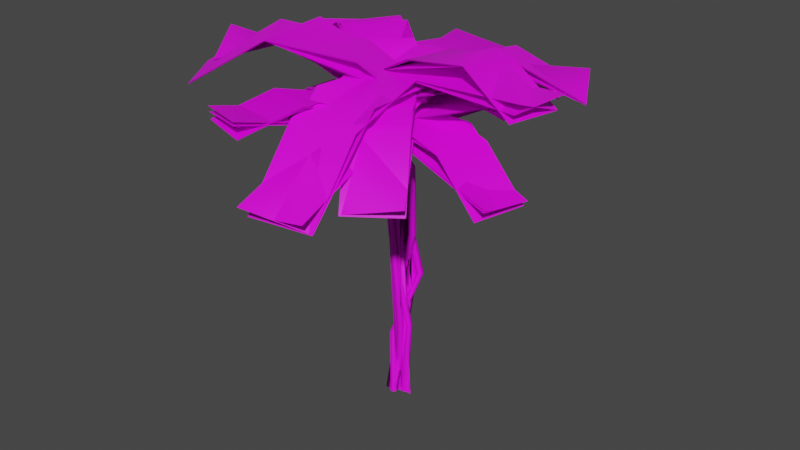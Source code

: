 # Source: Tree1_1.blend  (saved by Blender 2.90.8; exported with 4.5.12 LTS)
import bpy
from mathutils import Matrix  # noqa: F401  (used for matrix-valued properties, if any)

bpy.ops.wm.read_factory_settings(use_empty=True)
scene = bpy.context.scene
scene.name = 'Scene'

# ---- images (referenced by path relative to the original .blend; pixels are not part of the script)
import os
ASSET_DIR = os.environ.get("B2B_ASSET_DIR", "")  # directory of the original .blend (textures are referenced by path, not embedded)
HERE = os.path.dirname(os.path.abspath(__file__))  # packed textures are extracted next to this script under _unpacked/

def load_image(name, relpath, width, height, colorspace="sRGB"):
    """Load a texture the original file referenced (path relative to the .blend, or extracted next to this script)."""
    p = next((c for c in (os.path.join(HERE, relpath), os.path.join(ASSET_DIR, relpath)) if relpath and os.path.exists(c)), "")
    if p:
        img = bpy.data.images.load(p, check_existing=True)
        img.name = name
    else:  # same state as the original file: an image datablock whose file is absent (Cycles renders it pink)
        img = bpy.data.images.new(name, width, height)
        img.source = "FILE"
        img.filepath = "//" + (relpath or name)
    img.colorspace_settings.name = colorspace
    return img
img_untitled = load_image('Untitled', '', 1024, 1024, 'sRGB')

# ---- materials (node trees are filled in below, after node groups)
mat_material_001 = bpy.data.materials.new('Material.001')
mat_material_001.use_transparent_shadow = False

# ---- material node trees
mat_material_001.use_nodes = True; mat_material_001.node_tree.nodes.clear()
_N = mat_material_001.node_tree.nodes; _L = mat_material_001.node_tree.links
n0 = _N.new('ShaderNodeBsdfPrincipled'); n0.name = 'Principled BSDF'; n0.location = (10, 300)
n0.distribution = 'GGX'
n0.subsurface_method = 'BURLEY'
n0.inputs[3].default_value = 1.45
n0.inputs[27].default_value = (0.0, 0.0, 0.0, 1.0)
n0.inputs[28].default_value = 1.0
n1 = _N.new('ShaderNodeOutputMaterial'); n1.name = 'Material Output'; n1.location = (300, 300)
n2 = _N.new('ShaderNodeTexImage'); n2.name = 'Image Texture'; n2.location = (-331, 213)
n2.image = img_untitled
_L.new(n0.outputs[0], n1.inputs[0])
_L.new(n2.outputs[0], n0.inputs[0])
n1.is_active_output = True

# ---- world
world_world = bpy.data.worlds.new('World'); scene.world = world_world
world_world.use_nodes = True; world_world.node_tree.nodes.clear()
_N = world_world.node_tree.nodes; _L = world_world.node_tree.links
n0 = _N.new('ShaderNodeOutputWorld'); n0.name = 'World Output'; n0.location = (300, 300)
n1 = _N.new('ShaderNodeBackground'); n1.name = 'Background'; n1.location = (10, 300)
n1.inputs[0].default_value = (0.05088, 0.05088, 0.05088, 1.0)
_L.new(n1.outputs[0], n0.inputs[0])
n0.is_active_output = True
world_world.color = (0.05088, 0.05088, 0.05088)
world_world.use_sun_shadow = False
world_world.sun_shadow_jitter_overblur = 0.0

# ---- meshes
me_tree1 = bpy.data.meshes.new('Tree1')
me_tree1.from_pydata([(-8.215e-09, 0.1831, -0.03385), (-8.215e-09, 0.1261, 6.488), (0.07492, 0.1286, -0.03385), (0.07492, 0.0732, 6.502), (0.0463, 0.04055, -0.03385), (0.0463, -0.01235, 6.525), (-0.0463, 0.04055, -0.03385), (-0.0463, -0.01235, 6.525), (-0.07492, 0.1286, -0.03385), (-0.07492, 0.0732, 6.502), (0.1147, -0.06508, 3.157), (-0.08343, -0.03541, 4.598), (-0.008506, -0.08887, 4.609), (0.1896, -0.1195, 3.154), (-0.03712, -0.1754, 4.627), (0.161, -0.2074, 3.15), (-0.1297, -0.1754, 4.627), (0.06841, -0.2074, 3.15), (-0.1583, -0.08887, 4.609), (0.03979, -0.1195, 3.154), (0.2105, 0.01669, 1.667), (0.1819, -0.07081, 1.657), (0.08926, -0.07081, 1.657), (0.06065, 0.01669, 1.667), (0.1356, 0.07076, 1.674), (-8.215e-09, 0.214, -0.1902), (-0.1578, -0.3554, 6.574), (0.07492, 0.1639, -0.1672), (-0.08977, -0.4092, 6.609), (0.0463, 0.08279, -0.1299), (-0.1211, -0.4963, 6.612), (-0.0463, 0.08279, -0.1299), (-0.2085, -0.4963, 6.579), (-0.07492, 0.1639, -0.1672), (-0.2311, -0.4092, 6.555), (-0.2284, 0.4755, 1.939), (0.243, 0.276, 5.278), (0.3148, 0.2216, 5.301), (-0.154, 0.421, 1.929), (0.2874, 0.1335, 5.292), (-0.1824, 0.333, 1.933), (0.1986, 0.1335, 5.264), (-0.2743, 0.333, 1.945), (0.1711, 0.2216, 5.255), (-0.3027, 0.421, 1.949), (0.2185, 0.3454, 3.778), (0.2933, 0.291, 3.779), (0.2647, 0.2029, 3.779), (0.1722, 0.2029, 3.776), (0.1436, 0.291, 3.776), (0.2596, 0.008466, -0.03385), (0.02033, 0.04274, 6.544), (0.1738, -0.02638, -0.03385), (-0.06414, 0.00707, 6.558), (0.1141, 0.04445, -0.03385), (-0.1217, 0.07657, 6.581), (0.163, 0.1231, -0.03385), (-0.07273, 0.1552, 6.581), (0.2529, 0.1008, -0.03385), (0.01503, 0.1343, 6.558), (-0.03572, 0.04635, 3.27), (-0.2187, 0.1989, 5.072), (-0.3037, 0.1635, 5.083), (-0.1215, 0.01147, 3.267), (-0.362, 0.2335, 5.101), (-0.181, 0.08225, 3.263), (-0.3131, 0.3122, 5.101), (-0.1321, 0.1609, 3.263), (-0.2245, 0.2907, 5.083), (-0.0423, 0.1387, 3.267), (0.2548, 0.02599, 1.682), (0.1948, 0.09651, 1.68), (0.2433, 0.1751, 1.672), (0.3332, 0.1532, 1.67), (0.3403, 0.06103, 1.675), (-0.01061, -0.173, -0.03385), (-0.2672, 0.2063, 6.537), (-0.06042, -0.09492, -0.03385), (-0.3175, 0.283, 6.524), (-0.001567, -0.02342, -0.03385), (-0.2596, 0.3553, 6.522), (0.08462, -0.0573, -0.03385), (-0.1734, 0.3231, 6.534), (0.07903, -0.1497, -0.03385), (-0.1781, 0.231, 6.543), (0.2675, 0.3743, 2.796), (-0.2745, -0.1213, 5.445), (-0.3247, -0.04535, 5.426), (0.2177, 0.4523, 2.793), (-0.2664, 0.02609, 5.417), (0.2765, 0.5237, 2.789), (-0.1802, -0.005699, 5.429), (0.3627, 0.4898, 2.789), (-0.1852, -0.09678, 5.447), (0.3571, 0.3975, 2.793), (-0.1978, 0.05886, 1.363), (-0.1391, 0.1298, 1.352), (-0.05294, 0.09594, 1.352), (-0.05833, 0.004037, 1.363), (-0.1478, -0.01888, 1.37), (-0.07434, 0.283, 4.267), (-0.1243, 0.3606, 4.271), (-0.06578, 0.4313, 4.278), (0.0204, 0.3974, 4.278), (0.01512, 0.3057, 4.271), (-3.182, -0.5758, 5.516), (0.2802, -0.5758, 6.666), (-3.182, 0.5758, 5.516), (0.2802, 0.5758, 6.666), (-2.174, -0.5758, 6.475), (-0.7591, -0.5758, 6.802), (-0.7591, 0.5758, 6.802), (-2.174, 0.5758, 6.475), (3.207, -0.2457, 5.544), (-0.2199, 0.5865, 6.481), (2.935, -1.365, 5.544), (-0.4917, -0.5325, 6.481), (2.172, 0.005578, 6.44), (0.7801, 0.3436, 6.68), (0.5083, -0.7754, 6.68), (1.9, -1.113, 6.44), (-2.082, 2.784, 6.575), (-0.5628, -0.5287, 6.404), (-1.036, 3.264, 6.575), (0.4839, -0.04861, 6.404), (-1.546, 1.616, 7.108), (-0.9468, 0.3085, 6.904), (0.09993, 0.7886, 6.904), (-0.4996, 2.096, 7.108), (1.119, 2.424, 6.573), (-0.5829, 0.282, 6.145), (2.02, 1.707, 6.573), (0.3187, -0.4343, 6.145), (0.5761, 1.741, 6.849), (-0.009957, 1.003, 6.645), (0.8917, 0.2868, 6.645), (1.478, 1.024, 6.849), (-0.5256, -3.629, 6.902), (0.6368, -0.1747, 6.383), (-1.617, -3.262, 6.902), (-0.4546, 0.1925, 6.383), (-0.1156, -2.411, 7.24), (0.3431, -1.048, 6.883), (-0.7484, -0.6804, 6.883), (-1.207, -2.043, 7.24), (-3.032, 1.802, 5.674), (-0.001744, -0.8524, 6.849), (-2.273, 2.668, 5.674), (0.757, 0.01384, 6.849), (-2.189, 1.063, 6.81), (-0.9416, -0.02934, 7.108), (-0.1828, 0.837, 7.108), (-1.43, 1.93, 6.81), (2.233, -2.399, 5.802), (0.09816, 0.6348, 6.726), (1.291, -3.062, 5.802), (-0.8436, -0.02795, 6.726), (1.624, -1.533, 6.919), (0.7487, -0.2895, 7.102), (-0.1931, -0.9523, 7.102), (0.6824, -2.196, 6.919), (2.465, 2.69, 6.861), (-0.4328, 0.4793, 6.616), (3.164, 1.774, 6.861), (0.2657, -0.4363, 6.616), (1.443, 1.91, 7.624), (0.2995, 1.038, 7.332), (0.998, 0.1223, 7.332), (2.141, 0.9945, 7.624), (2.37, 1.057, 6.966), (-0.321, 0.5675, 6.353), (2.576, -0.07549, 6.966), (-0.1147, -0.5655, 6.353), (1.512, 0.9012, 7.361), (0.5851, 0.7325, 7.069), (0.7914, -0.4005, 7.069), (1.718, -0.2317, 7.361), (-3.085, -1.859, 7.329), (0.2919, -0.4874, 6.585), (-3.518, -0.7925, 7.329), (-0.1415, 0.5794, 6.585), (-1.894, -1.375, 7.812), (-0.5613, -0.8341, 7.301), (-0.9948, 0.2327, 7.301), (-2.327, -0.3086, 7.812), (1.325, -3.749, 5.708), (0.6623, 1.01, 7.108), (-0.03537, -3.939, 5.708), (-0.6984, 0.8208, 7.108), (1.141, -2.425, 7.063), (0.8679, -0.4658, 7.418), (-0.4928, -0.6554, 7.418), (-0.2198, -2.615, 7.063), (-0.1474, 4.15, 5.86), (-0.5885, -0.2537, 6.962), (1.22, 4.013, 5.86), (0.7784, -0.3906, 6.962), (-0.2733, 2.894, 7.192), (-0.4541, 1.088, 7.411), (0.9128, 0.9511, 7.411), (1.094, 2.757, 7.192), (-2.868, -2.704, 7.123), (0.7968, -0.3629, 6.831), (-3.607, -1.546, 7.123), (0.05731, 0.7949, 6.831), (-1.575, -1.878, 8.033), (-0.1291, -0.9544, 7.686), (-0.8687, 0.2034, 7.686), (-2.315, -0.7202, 8.033), (-2.968, 1.138, 7.248), (-0.1578, -0.5201, 6.517), (-2.27, 2.321, 7.248), (0.5403, 0.6632, 6.517), (-2.072, 0.6093, 7.719), (-1.104, 0.03823, 7.372), (-0.4061, 1.221, 7.372), (-1.374, 1.793, 7.719), (3.45, 0.2798, 7.276), (-0.2581, 0.9643, 7.134), (3.237, -0.8683, 7.312), (-0.4714, -0.1838, 7.17), (2.268, 0.5213, 7.972), (0.7679, 0.7913, 7.699), (0.5546, -0.3568, 7.735), (2.055, -0.6268, 8.008), (-3.182, -0.5758, 5.5), (0.2802, -0.5758, 6.651), (-3.182, 0.5758, 5.5), (0.2802, 0.5758, 6.651), (-2.174, -0.5758, 6.459), (-0.7591, -0.5758, 6.786), (-0.7591, 0.5758, 6.786), (-2.174, 0.5758, 6.459), (3.207, -0.2457, 5.528), (-0.2199, 0.5865, 6.465), (2.935, -1.365, 5.528), (-0.4917, -0.5325, 6.465), (2.172, 0.005578, 6.424), (0.7801, 0.3436, 6.664), (0.5083, -0.7754, 6.664), (1.9, -1.113, 6.424), (-2.082, 2.784, 6.559), (-0.5628, -0.5287, 6.389), (-1.036, 3.264, 6.559), (0.4839, -0.04861, 6.389), (-1.546, 1.616, 7.092), (-0.9468, 0.3085, 6.889), (0.09993, 0.7886, 6.889), (-0.4996, 2.096, 7.092), (1.119, 2.424, 6.557), (-0.5829, 0.282, 6.13), (2.02, 1.707, 6.557), (0.3187, -0.4343, 6.13), (0.5761, 1.741, 6.833), (-0.009957, 1.003, 6.63), (0.8917, 0.2868, 6.63), (1.478, 1.024, 6.833), (-0.5256, -3.629, 6.886), (0.6368, -0.1747, 6.367), (-1.617, -3.262, 6.886), (-0.4546, 0.1925, 6.367), (-0.1156, -2.411, 7.224), (0.3431, -1.048, 6.867), (-0.7484, -0.6804, 6.867), (-1.207, -2.043, 7.224), (-3.032, 1.802, 5.659), (-0.001744, -0.8524, 6.833), (-2.273, 2.668, 5.659), (0.757, 0.01384, 6.833), (-2.189, 1.063, 6.795), (-0.9416, -0.02934, 7.092), (-0.1828, 0.837, 7.092), (-1.43, 1.93, 6.795), (2.233, -2.399, 5.787), (0.09816, 0.6348, 6.71), (1.291, -3.062, 5.787), (-0.8436, -0.02795, 6.71), (1.624, -1.533, 6.903), (0.7487, -0.2895, 7.086), (-0.1931, -0.9523, 7.086), (0.6824, -2.196, 6.903), (2.465, 2.69, 6.845), (-0.4328, 0.4793, 6.6), (3.164, 1.774, 6.845), (0.2657, -0.4363, 6.6), (1.443, 1.91, 7.608), (0.2995, 1.038, 7.317), (0.998, 0.1223, 7.317), (2.141, 0.9945, 7.608), (2.37, 1.057, 6.95), (-0.321, 0.5675, 6.337), (2.576, -0.07549, 6.95), (-0.1147, -0.5655, 6.337), (1.512, 0.9012, 7.345), (0.5851, 0.7325, 7.053), (0.7914, -0.4005, 7.053), (1.718, -0.2317, 7.345), (-3.085, -1.859, 7.313), (0.2919, -0.4874, 6.569), (-3.518, -0.7925, 7.313), (-0.1415, 0.5794, 6.569), (-1.894, -1.375, 7.797), (-0.5613, -0.8341, 7.286), (-0.9948, 0.2327, 7.286), (-2.327, -0.3086, 7.797), (1.325, -3.749, 5.692), (0.6623, 1.01, 7.093), (-0.03537, -3.939, 5.692), (-0.6984, 0.8208, 7.093), (1.141, -2.425, 7.047), (0.8679, -0.4658, 7.402), (-0.4928, -0.6554, 7.402), (-0.2198, -2.615, 7.047), (-0.1474, 4.15, 5.845), (-0.5885, -0.2537, 6.947), (1.22, 4.013, 5.845), (0.7784, -0.3906, 6.947), (-0.2733, 2.894, 7.176), (-0.4541, 1.088, 7.395), (0.9128, 0.9511, 7.395), (1.094, 2.757, 7.176), (-2.868, -2.704, 7.107), (0.7968, -0.3629, 6.815), (-3.607, -1.546, 7.107), (0.05731, 0.7949, 6.815), (-1.575, -1.878, 8.017), (-0.1291, -0.9544, 7.67), (-0.8687, 0.2034, 7.67), (-2.315, -0.7202, 8.017), (-2.968, 1.138, 7.232), (-0.1578, -0.5201, 6.501), (-2.27, 2.321, 7.232), (0.5403, 0.6632, 6.501), (-2.072, 0.6093, 7.704), (-1.104, 0.03823, 7.356), (-0.4061, 1.221, 7.356), (-1.374, 1.793, 7.704), (3.45, 0.2798, 7.261), (-0.2581, 0.9643, 7.119), (3.237, -0.8683, 7.296), (-0.4714, -0.1838, 7.154), (2.268, 0.5213, 7.957), (0.7679, 0.7913, 7.683), (0.5546, -0.3568, 7.719), (2.055, -0.6268, 7.993)], [], [(11, 1, 3, 12), (12, 3, 5, 14), (14, 5, 7, 16), (16, 7, 9, 18), (18, 9, 1, 11), (23, 19, 10, 24), (19, 18, 11, 10), (22, 17, 19, 23), (17, 16, 18, 19), (21, 15, 17, 22), (15, 14, 16, 17), (20, 13, 15, 21), (13, 12, 14, 15), (24, 10, 13, 20), (10, 11, 12, 13), (0, 24, 20, 2), (2, 20, 21, 4), (4, 21, 22, 6), (6, 22, 23, 8), (8, 23, 24, 0), (36, 26, 28, 37), (37, 28, 30, 39), (39, 30, 32, 41), (41, 32, 34, 43), (43, 34, 26, 36), (33, 44, 35, 25), (49, 43, 36, 45), (31, 42, 44, 33), (48, 41, 43, 49), (29, 40, 42, 31), (47, 39, 41, 48), (27, 38, 40, 29), (46, 37, 39, 47), (25, 35, 38, 27), (45, 36, 37, 46), (35, 45, 46, 38), (38, 46, 47, 40), (40, 47, 48, 42), (42, 48, 49, 44), (44, 49, 45, 35), (61, 51, 53, 62), (62, 53, 55, 64), (64, 55, 57, 66), (66, 57, 59, 68), (68, 59, 51, 61), (73, 69, 60, 74), (69, 68, 61, 60), (72, 67, 69, 73), (67, 66, 68, 69), (71, 65, 67, 72), (65, 64, 66, 67), (70, 63, 65, 71), (63, 62, 64, 65), (74, 60, 63, 70), (60, 61, 62, 63), (50, 74, 70, 52), (52, 70, 71, 54), (54, 71, 72, 56), (56, 72, 73, 58), (58, 73, 74, 50), (86, 76, 78, 87), (87, 78, 80, 89), (89, 80, 82, 91), (91, 82, 84, 93), (93, 84, 76, 86), (98, 94, 85, 99), (104, 93, 86, 100), (97, 92, 94, 98), (103, 91, 93, 104), (96, 90, 92, 97), (102, 89, 91, 103), (95, 88, 90, 96), (101, 87, 89, 102), (99, 85, 88, 95), (100, 86, 87, 101), (75, 99, 95, 77), (77, 95, 96, 79), (79, 96, 97, 81), (81, 97, 98, 83), (83, 98, 99, 75), (85, 100, 101, 88), (88, 101, 102, 90), (90, 102, 103, 92), (92, 103, 104, 94), (94, 104, 100, 85), (110, 106, 108, 111), (105, 109, 112, 107), (109, 110, 111, 112), (118, 114, 116, 119), (113, 117, 120, 115), (117, 118, 119, 120), (126, 122, 124, 127), (121, 125, 128, 123), (125, 126, 127, 128), (134, 130, 132, 135), (129, 133, 136, 131), (133, 134, 135, 136), (142, 138, 140, 143), (137, 141, 144, 139), (141, 142, 143, 144), (150, 146, 148, 151), (145, 149, 152, 147), (149, 150, 151, 152), (158, 154, 156, 159), (153, 157, 160, 155), (157, 158, 159, 160), (166, 162, 164, 167), (161, 165, 168, 163), (165, 166, 167, 168), (174, 170, 172, 175), (169, 173, 176, 171), (173, 174, 175, 176), (182, 178, 180, 183), (177, 181, 184, 179), (181, 182, 183, 184), (190, 186, 188, 191), (185, 189, 192, 187), (189, 190, 191, 192), (198, 194, 196, 199), (193, 197, 200, 195), (197, 198, 199, 200), (206, 202, 204, 207), (201, 205, 208, 203), (205, 206, 207, 208), (214, 210, 212, 215), (209, 213, 216, 211), (213, 214, 215, 216), (222, 218, 220, 223), (217, 221, 224, 219), (221, 222, 223, 224), (230, 231, 228, 226), (225, 227, 232, 229), (229, 232, 231, 230), (238, 239, 236, 234), (233, 235, 240, 237), (237, 240, 239, 238), (246, 247, 244, 242), (241, 243, 248, 245), (245, 248, 247, 246), (254, 255, 252, 250), (249, 251, 256, 253), (253, 256, 255, 254), (262, 263, 260, 258), (257, 259, 264, 261), (261, 264, 263, 262), (270, 271, 268, 266), (265, 267, 272, 269), (269, 272, 271, 270), (278, 279, 276, 274), (273, 275, 280, 277), (277, 280, 279, 278), (286, 287, 284, 282), (281, 283, 288, 285), (285, 288, 287, 286), (294, 295, 292, 290), (289, 291, 296, 293), (293, 296, 295, 294), (302, 303, 300, 298), (297, 299, 304, 301), (301, 304, 303, 302), (310, 311, 308, 306), (305, 307, 312, 309), (309, 312, 311, 310), (318, 319, 316, 314), (313, 315, 320, 317), (317, 320, 319, 318), (326, 327, 324, 322), (321, 323, 328, 325), (325, 328, 327, 326), (334, 335, 332, 330), (329, 331, 336, 333), (333, 336, 335, 334), (342, 343, 340, 338), (337, 339, 344, 341), (341, 344, 343, 342)])
me_tree1.polygons.foreach_set('use_smooth', [True] * 175)
_uv = me_tree1.uv_layers.new(name='UVMap')
_uv.uv.foreach_set('vector', [0.2874, 0.3367, 0.2874, 0.01, 0.2979, 0.01, 0.2979, 0.3367, 0.2979, 0.3367, 0.2979, 0.01, 0.3085, 0.01, 0.3085, 0.3367, 0.3085, 0.3367, 0.3085, 0.01, 0.319, 0.01, 0.319, 0.3367, 0.319, 0.3367, 0.319, 0.01, 0.3296, 0.01, 0.3296, 0.3367, 0.3296, 0.3367, 0.3296, 0.01, 0.3401, 0.01, 0.3401, 0.3367, 0.3296, 0.8267, 0.3296, 0.6633, 0.3401, 0.6633, 0.3401, 0.8267, 0.3296, 0.6633, 0.3296, 0.3367, 0.3401, 0.3367, 0.3401, 0.6633, 0.319, 0.8267, 0.319, 0.6633, 0.3296, 0.6633, 0.3296, 0.8267, 0.319, 0.6633, 0.319, 0.3367, 0.3296, 0.3367, 0.3296, 0.6633, 0.3085, 0.8267, 0.3085, 0.6633, 0.319, 0.6633, 0.319, 0.8267, 0.3085, 0.6633, 0.3085, 0.3367, 0.319, 0.3367, 0.319, 0.6633, 0.2979, 0.8267, 0.2979, 0.6633, 0.3085, 0.6633, 0.3085, 0.8267, 0.2979, 0.6633, 0.2979, 0.3367, 0.3085, 0.3367, 0.3085, 0.6633, 0.2874, 0.8267, 0.2874, 0.6633, 0.2979, 0.6633, 0.2979, 0.8267, 0.2874, 0.6633, 0.2874, 0.3367, 0.2979, 0.3367, 0.2979, 0.6633, 0.2874, 0.99, 0.2874, 0.8267, 0.2979, 0.8267, 0.2979, 0.99, 0.2979, 0.99, 0.2979, 0.8267, 0.3085, 0.8267, 0.3085, 0.99, 0.3085, 0.99, 0.3085, 0.8267, 0.319, 0.8267, 0.319, 0.99, 0.319, 0.99, 0.319, 0.8267, 0.3296, 0.8267, 0.3296, 0.99, 0.3296, 0.99, 0.3296, 0.8267, 0.3401, 0.8267, 0.3401, 0.99, 0.2874, 0.3367, 0.2874, 0.01, 0.2979, 0.01, 0.2979, 0.3367, 0.2979, 0.3367, 0.2979, 0.01, 0.3085, 0.01, 0.3085, 0.3367, 0.3085, 0.3367, 0.3085, 0.01, 0.319, 0.01, 0.319, 0.3367, 0.319, 0.3367, 0.319, 0.01, 0.3296, 0.01, 0.3296, 0.3367, 0.3296, 0.3367, 0.3296, 0.01, 0.3401, 0.01, 0.3401, 0.3367, 0.3296, 0.99, 0.3296, 0.6633, 0.3401, 0.6633, 0.3401, 0.99, 0.3296, 0.5, 0.3296, 0.3367, 0.3401, 0.3367, 0.3401, 0.5, 0.319, 0.99, 0.319, 0.6633, 0.3296, 0.6633, 0.3296, 0.99, 0.319, 0.5, 0.319, 0.3367, 0.3296, 0.3367, 0.3296, 0.5, 0.3085, 0.99, 0.3085, 0.6633, 0.319, 0.6633, 0.319, 0.99, 0.3085, 0.5, 0.3085, 0.3367, 0.319, 0.3367, 0.319, 0.5, 0.2979, 0.99, 0.2979, 0.6633, 0.3085, 0.6633, 0.3085, 0.99, 0.2979, 0.5, 0.2979, 0.3367, 0.3085, 0.3367, 0.3085, 0.5, 0.2874, 0.99, 0.2874, 0.6633, 0.2979, 0.6633, 0.2979, 0.99, 0.2874, 0.5, 0.2874, 0.3367, 0.2979, 0.3367, 0.2979, 0.5, 0.2874, 0.6633, 0.2874, 0.5, 0.2979, 0.5, 0.2979, 0.6633, 0.2979, 0.6633, 0.2979, 0.5, 0.3085, 0.5, 0.3085, 0.6633, 0.3085, 0.6633, 0.3085, 0.5, 0.319, 0.5, 0.319, 0.6633, 0.319, 0.6633, 0.319, 0.5, 0.3296, 0.5, 0.3296, 0.6633, 0.3296, 0.6633, 0.3296, 0.5, 0.3401, 0.5, 0.3401, 0.6633, 0.3602, 0.3367, 0.3602, 0.01, 0.3707, 0.01, 0.3707, 0.3367, 0.3707, 0.3367, 0.3707, 0.01, 0.3813, 0.01, 0.3813, 0.3367, 0.3813, 0.3367, 0.3813, 0.01, 0.3918, 0.01, 0.3918, 0.3367, 0.3918, 0.3367, 0.3918, 0.01, 0.4024, 0.01, 0.4024, 0.3367, 0.4024, 0.3367, 0.4024, 0.01, 0.4129, 0.01, 0.4129, 0.3367, 0.4024, 0.8267, 0.4024, 0.6633, 0.4129, 0.6633, 0.4129, 0.8267, 0.4024, 0.6633, 0.4024, 0.3367, 0.4129, 0.3367, 0.4129, 0.6633, 0.3918, 0.8267, 0.3918, 0.6633, 0.4024, 0.6633, 0.4024, 0.8267, 0.3918, 0.6633, 0.3918, 0.3367, 0.4024, 0.3367, 0.4024, 0.6633, 0.3813, 0.8267, 0.3813, 0.6633, 0.3918, 0.6633, 0.3918, 0.8267, 0.3813, 0.6633, 0.3813, 0.3367, 0.3918, 0.3367, 0.3918, 0.6633, 0.3707, 0.8267, 0.3707, 0.6633, 0.3813, 0.6633, 0.3813, 0.8267, 0.3707, 0.6633, 0.3707, 0.3367, 0.3813, 0.3367, 0.3813, 0.6633, 0.3602, 0.8267, 0.3602, 0.6633, 0.3707, 0.6633, 0.3707, 0.8267, 0.3602, 0.6633, 0.3602, 0.3367, 0.3707, 0.3367, 0.3707, 0.6633, 0.3602, 0.99, 0.3602, 0.8267, 0.3707, 0.8267, 0.3707, 0.99, 0.3707, 0.99, 0.3707, 0.8267, 0.3813, 0.8267, 0.3813, 0.99, 0.3813, 0.99, 0.3813, 0.8267, 0.3918, 0.8267, 0.3918, 0.99, 0.3918, 0.99, 0.3918, 0.8267, 0.4024, 0.8267, 0.4024, 0.99, 0.4024, 0.99, 0.4024, 0.8267, 0.4129, 0.8267, 0.4129, 0.99, 0.4129, 0.6633, 0.4129, 0.99, 0.4024, 0.99, 0.4024, 0.6633, 0.4024, 0.6633, 0.4024, 0.99, 0.3918, 0.99, 0.3918, 0.6633, 0.3918, 0.6633, 0.3918, 0.99, 0.3813, 0.99, 0.3813, 0.6633, 0.3813, 0.6633, 0.3813, 0.99, 0.3707, 0.99, 0.3707, 0.6633, 0.3707, 0.6633, 0.3707, 0.99, 0.3602, 0.99, 0.3602, 0.6633, 0.3707, 0.1733, 0.3707, 0.3367, 0.3602, 0.3367, 0.3602, 0.1733, 0.3707, 0.5, 0.3707, 0.6633, 0.3602, 0.6633, 0.3602, 0.5, 0.3813, 0.1733, 0.3813, 0.3367, 0.3707, 0.3367, 0.3707, 0.1733, 0.3813, 0.5, 0.3813, 0.6633, 0.3707, 0.6633, 0.3707, 0.5, 0.3918, 0.1733, 0.3918, 0.3367, 0.3813, 0.3367, 0.3813, 0.1733, 0.3918, 0.5, 0.3918, 0.6633, 0.3813, 0.6633, 0.3813, 0.5, 0.4024, 0.1733, 0.4024, 0.3367, 0.3918, 0.3367, 0.3918, 0.1733, 0.4024, 0.5, 0.4024, 0.6633, 0.3918, 0.6633, 0.3918, 0.5, 0.4129, 0.1733, 0.4129, 0.3367, 0.4024, 0.3367, 0.4024, 0.1733, 0.4129, 0.5, 0.4129, 0.6633, 0.4024, 0.6633, 0.4024, 0.5, 0.4129, 0.01, 0.4129, 0.1733, 0.4024, 0.1733, 0.4024, 0.01, 0.4024, 0.01, 0.4024, 0.1733, 0.3918, 0.1733, 0.3918, 0.01, 0.3918, 0.01, 0.3918, 0.1733, 0.3813, 0.1733, 0.3813, 0.01, 0.3813, 0.01, 0.3813, 0.1733, 0.3707, 0.1733, 0.3707, 0.01, 0.3707, 0.01, 0.3707, 0.1733, 0.3602, 0.1733, 0.3602, 0.01, 0.4129, 0.3367, 0.4129, 0.5, 0.4024, 0.5, 0.4024, 0.3367, 0.4024, 0.3367, 0.4024, 0.5, 0.3918, 0.5, 0.3918, 0.3367, 0.3918, 0.3367, 0.3918, 0.5, 0.3813, 0.5, 0.3813, 0.3367, 0.3813, 0.3367, 0.3813, 0.5, 0.3707, 0.5, 0.3707, 0.3367, 0.3707, 0.3367, 0.3707, 0.5, 0.3602, 0.5, 0.3602, 0.3367, 0.6997, 0.66, 0.6997, 0.9851, 0.4423, 0.9851, 0.4423, 0.66, 0.6997, 0.01, 0.6997, 0.335, 0.4423, 0.335, 0.4423, 0.01, 0.6997, 0.335, 0.6997, 0.66, 0.4423, 0.66, 0.4423, 0.335, 0.2674, 0.66, 0.2674, 0.9851, 0.009998, 0.9851, 0.009998, 0.66, 0.2674, 0.01, 0.2674, 0.335, 0.009998, 0.335, 0.009998, 0.01, 0.2674, 0.335, 0.2674, 0.66, 0.009998, 0.66, 0.009998, 0.335, 0.6997, 0.66, 0.6997, 0.9851, 0.4423, 0.9851, 0.4423, 0.66, 0.6997, 0.01, 0.6997, 0.335, 0.4423, 0.335, 0.4423, 0.01, 0.6997, 0.335, 0.6997, 0.66, 0.4423, 0.66, 0.4423, 0.335, 0.2674, 0.66, 0.2674, 0.9851, 0.009998, 0.9851, 0.009998, 0.66, 0.2674, 0.01, 0.2674, 0.335, 0.009998, 0.335, 0.009998, 0.01, 0.2674, 0.335, 0.2674, 0.66, 0.009998, 0.66, 0.009998, 0.335, 0.2674, 0.66, 0.2674, 0.9851, 0.009998, 0.9851, 0.009998, 0.66, 0.2674, 0.01, 0.2674, 0.335, 0.009998, 0.335, 0.009998, 0.01, 0.2674, 0.335, 0.2674, 0.66, 0.009998, 0.66, 0.009998, 0.335, 0.2674, 0.66, 0.2674, 0.9851, 0.009998, 0.9851, 0.009998, 0.66, 0.2674, 0.01, 0.2674, 0.335, 0.009998, 0.335, 0.009998, 0.01, 0.2674, 0.335, 0.2674, 0.66, 0.009998, 0.66, 0.009998, 0.335, 0.2674, 0.66, 0.2674, 0.9851, 0.009998, 0.9851, 0.009998, 0.66, 0.2674, 0.01, 0.2674, 0.335, 0.009998, 0.335, 0.009998, 0.01, 0.2674, 0.335, 0.2674, 0.66, 0.009998, 0.66, 0.009998, 0.335, 0.6997, 0.66, 0.6997, 0.9851, 0.4423, 0.9851, 0.4423, 0.66, 0.6997, 0.01, 0.6997, 0.335, 0.4423, 0.335, 0.4423, 0.01, 0.6997, 0.335, 0.6997, 0.66, 0.4423, 0.66, 0.4423, 0.335, 0.6997, 0.66, 0.6997, 0.9851, 0.4423, 0.9851, 0.4423, 0.66, 0.6997, 0.01, 0.6997, 0.335, 0.4423, 0.335, 0.4423, 0.01, 0.6997, 0.335, 0.6997, 0.66, 0.4423, 0.66, 0.4423, 0.335, 0.2674, 0.66, 0.2674, 0.9851, 0.009998, 0.9851, 0.009998, 0.66, 0.2674, 0.01, 0.2674, 0.335, 0.009998, 0.335, 0.009998, 0.01, 0.2674, 0.335, 0.2674, 0.66, 0.009998, 0.66, 0.009998, 0.335, 0.6997, 0.66, 0.6997, 0.9851, 0.4423, 0.9851, 0.4423, 0.66, 0.6997, 0.01, 0.6997, 0.335, 0.4423, 0.335, 0.4423, 0.01, 0.6997, 0.335, 0.6997, 0.66, 0.4423, 0.66, 0.4423, 0.335, 0.2674, 0.66, 0.2674, 0.9851, 0.009998, 0.9851, 0.009998, 0.66, 0.2674, 0.01, 0.2674, 0.335, 0.009998, 0.335, 0.009998, 0.01, 0.2674, 0.335, 0.2674, 0.66, 0.009998, 0.66, 0.009998, 0.335, 0.6997, 0.66, 0.6997, 0.9851, 0.4423, 0.9851, 0.4423, 0.66, 0.6997, 0.01, 0.6997, 0.335, 0.4423, 0.335, 0.4423, 0.01, 0.6997, 0.335, 0.6997, 0.66, 0.4423, 0.66, 0.4423, 0.335, 0.2674, 0.66, 0.2674, 0.9851, 0.009998, 0.9851, 0.009998, 0.66, 0.2674, 0.01, 0.2674, 0.335, 0.009998, 0.335, 0.009998, 0.01, 0.2674, 0.335, 0.2674, 0.66, 0.009998, 0.66, 0.009998, 0.335, 0.2674, 0.66, 0.2674, 0.9851, 0.009998, 0.9851, 0.009998, 0.66, 0.2674, 0.01, 0.2674, 0.335, 0.009998, 0.335, 0.009998, 0.01, 0.2674, 0.335, 0.2674, 0.66, 0.009998, 0.66, 0.009998, 0.335, 0.6997, 0.66, 0.4423, 0.66, 0.4423, 0.9851, 0.6997, 0.9851, 0.6997, 0.01, 0.4423, 0.01, 0.4423, 0.335, 0.6997, 0.335, 0.6997, 0.335, 0.4423, 0.335, 0.4423, 0.66, 0.6997, 0.66, 0.2674, 0.66, 0.009998, 0.66, 0.009998, 0.9851, 0.2674, 0.9851, 0.2674, 0.01, 0.009998, 0.01, 0.009998, 0.335, 0.2674, 0.335, 0.2674, 0.335, 0.009998, 0.335, 0.009998, 0.66, 0.2674, 0.66, 0.6997, 0.66, 0.4423, 0.66, 0.4423, 0.9851, 0.6997, 0.9851, 0.6997, 0.01, 0.4423, 0.01, 0.4423, 0.335, 0.6997, 0.335, 0.6997, 0.335, 0.4423, 0.335, 0.4423, 0.66, 0.6997, 0.66, 0.2674, 0.66, 0.009998, 0.66, 0.009998, 0.9851, 0.2674, 0.9851, 0.2674, 0.01, 0.009998, 0.01, 0.009998, 0.335, 0.2674, 0.335, 0.2674, 0.335, 0.009998, 0.335, 0.009998, 0.66, 0.2674, 0.66, 0.2674, 0.66, 0.009998, 0.66, 0.009998, 0.9851, 0.2674, 0.9851, 0.2674, 0.01, 0.009998, 0.01, 0.009998, 0.335, 0.2674, 0.335, 0.2674, 0.335, 0.009998, 0.335, 0.009998, 0.66, 0.2674, 0.66, 0.2674, 0.66, 0.009998, 0.66, 0.009998, 0.9851, 0.2674, 0.9851, 0.2674, 0.01, 0.009998, 0.01, 0.009998, 0.335, 0.2674, 0.335, 0.2674, 0.335, 0.009998, 0.335, 0.009998, 0.66, 0.2674, 0.66, 0.2674, 0.66, 0.009998, 0.66, 0.009998, 0.9851, 0.2674, 0.9851, 0.2674, 0.01, 0.009998, 0.01, 0.009998, 0.335, 0.2674, 0.335, 0.2674, 0.335, 0.009998, 0.335, 0.009998, 0.66, 0.2674, 0.66, 0.6997, 0.66, 0.4423, 0.66, 0.4423, 0.9851, 0.6997, 0.9851, 0.6997, 0.01, 0.4423, 0.01, 0.4423, 0.335, 0.6997, 0.335, 0.6997, 0.335, 0.4423, 0.335, 0.4423, 0.66, 0.6997, 0.66, 0.6997, 0.66, 0.4423, 0.66, 0.4423, 0.9851, 0.6997, 0.9851, 0.6997, 0.01, 0.4423, 0.01, 0.4423, 0.335, 0.6997, 0.335, 0.6997, 0.335, 0.4423, 0.335, 0.4423, 0.66, 0.6997, 0.66, 0.2674, 0.66, 0.009998, 0.66, 0.009998, 0.9851, 0.2674, 0.9851, 0.2674, 0.01, 0.009998, 0.01, 0.009998, 0.335, 0.2674, 0.335, 0.2674, 0.335, 0.009998, 0.335, 0.009998, 0.66, 0.2674, 0.66, 0.6997, 0.66, 0.4423, 0.66, 0.4423, 0.9851, 0.6997, 0.9851, 0.6997, 0.01, 0.4423, 0.01, 0.4423, 0.335, 0.6997, 0.335, 0.6997, 0.335, 0.4423, 0.335, 0.4423, 0.66, 0.6997, 0.66, 0.2674, 0.66, 0.009998, 0.66, 0.009998, 0.9851, 0.2674, 0.9851, 0.2674, 0.01, 0.009998, 0.01, 0.009998, 0.335, 0.2674, 0.335, 0.2674, 0.335, 0.009998, 0.335, 0.009998, 0.66, 0.2674, 0.66, 0.6997, 0.66, 0.4423, 0.66, 0.4423, 0.9851, 0.6997, 0.9851, 0.6997, 0.01, 0.4423, 0.01, 0.4423, 0.335, 0.6997, 0.335, 0.6997, 0.335, 0.4423, 0.335, 0.4423, 0.66, 0.6997, 0.66, 0.2674, 0.66, 0.009998, 0.66, 0.009998, 0.9851, 0.2674, 0.9851, 0.2674, 0.01, 0.009998, 0.01, 0.009998, 0.335, 0.2674, 0.335, 0.2674, 0.335, 0.009998, 0.335, 0.009998, 0.66, 0.2674, 0.66, 0.2674, 0.66, 0.009998, 0.66, 0.009998, 0.9851, 0.2674, 0.9851, 0.2674, 0.01, 0.009998, 0.01, 0.009998, 0.335, 0.2674, 0.335, 0.2674, 0.335, 0.009998, 0.335, 0.009998, 0.66, 0.2674, 0.66])
me_tree1.materials.append(mat_material_001)
me_tree1.use_remesh_fix_poles = True
me_tree1.use_remesh_preserve_attributes = False
me_tree1.use_mirror_vertex_groups = False
me_tree1.update()
me_tree1_001 = bpy.data.meshes.new('Tree1.001')
me_tree1_001.from_pydata([(-0.03324, 0.1266, 6.492), (0.07492, 0.1445, -0.03385), (0.07492, 0.08905, 6.502), (-0.004129, 0.04344, -0.03372), (0.01136, 0.003461, 6.526), (-0.04418, 0.1722, -0.03424), (-0.008506, -0.07302, 4.609), (0.2283, -0.1169, 2.711), (-0.007473, -0.2068, 3.918), (-0.1293, -0.04642, 4.534), (0.1191, -0.02878, 2.749), (0.01636, 0.2161, -0.1854), (-0.1688, -0.3251, 6.576), (-0.08977, -0.3934, 6.609), (-0.02019, 0.09806, -0.1286), (-0.155, -0.468, 6.606), (-0.07492, 0.1797, -0.1672), (-0.1872, 0.4803, 1.972), (0.2848, 0.2701, 5.292), (0.2534, 0.1417, 5.249), (-0.1824, 0.3488, 1.933), (-0.2962, 0.3893, 1.947), (0.2643, 0.3296, 4.629), (0.2933, 0.3068, 3.779), (0.2037, 0.2121, 3.723), (0.2596, 0.02431, -0.03385), (0.03222, 0.103, 6.548), (0.1381, 0.02098, -0.03402), (-0.06414, 0.02292, 6.558), (0.1997, 0.1411, -0.03362), (-0.1025, 0.1343, 6.583), (-0.2571, 0.1849, 5.098), (-0.3802, 0.2317, 4.661), (-0.2593, 0.3251, 5.061), (0.2808, 0.1182, 1.818), (0.1284, 0.02028, 2.253), (0.2055, 0.1604, 1.678), (-0.03377, -0.0368, -0.0334), (-0.2914, 0.2426, 6.533), (0.08462, -0.04146, -0.03385), (-0.2107, 0.3499, 6.531), (0.04958, -0.1471, -0.03392), (-0.1781, 0.2469, 6.543), (0.2675, 0.3901, 2.796), (0.2416, 0.5154, 2.766), (-0.2664, 0.04193, 5.417), (-0.1689, -0.04273, 5.417), (0.3688, 0.4581, 2.793), (-0.1009, 0.1384, 1.319), (-0.05833, 0.01989, 1.363), (-0.18, 0.03125, 1.368), (-0.295, -0.02443, 5.402), (-0.1009, 0.417, 4.266), (0.01872, 0.3618, 4.335), (-3.182, -0.5599, 5.516), (0.2802, -0.5599, 6.666), (-3.182, 0.5916, 5.516), (0.2907, 0.5916, 6.754), (-1.825, -0.5599, 6.687), (-2.174, 0.5916, 6.475), (3.207, -0.2299, 5.544), (-0.2199, 0.6023, 6.481), (2.935, -1.349, 5.544), (-0.507, -0.513, 6.568), (1.712, 0.1332, 6.636), (1.9, -1.098, 6.44), (-2.082, 2.8, 6.575), (-0.5628, -0.5128, 6.404), (-1.036, 3.28, 6.575), (0.5011, -0.07032, 6.482), (-1.379, 1.266, 7.181), (-0.4996, 2.112, 7.108), (1.119, 2.439, 6.573), (-0.5829, 0.2979, 6.145), (2.02, 1.723, 6.573), (0.3187, -0.4185, 6.145), (0.4057, 1.542, 6.856), (1.294, 0.8086, 6.883), (-0.5256, -3.613, 6.902), (0.6368, -0.1589, 6.383), (-1.617, -3.246, 6.902), (-0.4449, 0.2373, 6.44), (-0.018, -2.105, 7.264), (-1.207, -2.028, 7.24), (-3.032, 1.817, 5.674), (-0.001744, -0.8366, 6.849), (-2.273, 2.684, 5.674), (0.757, 0.02969, 6.849), (-2.189, 1.079, 6.81), (-0.9416, -0.01349, 7.108), (-0.1828, 0.8528, 7.108), (-1.43, 1.945, 6.81), (2.233, -2.383, 5.802), (0.09816, 0.6507, 6.726), (1.291, -3.046, 5.802), (-0.8436, -0.0121, 6.726), (1.624, -1.518, 6.919), (0.7487, -0.2737, 7.102), (-0.1931, -0.9364, 7.102), (0.6824, -2.18, 6.919), (2.465, 2.706, 6.861), (-0.4328, 0.4951, 6.616), (3.164, 1.79, 6.861), (0.2657, -0.4205, 6.616), (1.443, 1.926, 7.624), (0.2995, 1.054, 7.332), (0.998, 0.1381, 7.332), (2.141, 1.01, 7.624), (2.37, 1.073, 6.966), (-0.321, 0.5833, 6.353), (2.576, -0.05964, 6.966), (-0.1147, -0.5496, 6.353), (1.316, 0.8813, 7.392), (1.375, -0.2783, 7.371), (-3.085, -1.844, 7.329), (0.2919, -0.4716, 6.585), (-3.518, -0.7766, 7.329), (-0.09145, 0.6156, 6.656), (-1.634, -1.254, 7.845), (-2.327, -0.2927, 7.812), (1.325, -3.734, 5.708), (0.6623, 1.026, 7.108), (-0.03537, -3.923, 5.708), (-0.6984, 0.8366, 7.108), (1.141, -2.409, 7.063), (0.8679, -0.45, 7.418), (-0.4928, -0.6395, 7.418), (-0.2198, -2.599, 7.063), (-0.1474, 4.166, 5.86), (-0.5885, -0.2378, 6.962), (1.22, 4.029, 5.86), (0.7784, -0.3748, 6.962), (-0.2733, 2.909, 7.192), (-0.4541, 1.104, 7.411), (0.9128, 0.9669, 7.411), (1.094, 2.773, 7.192), (-2.868, -2.688, 7.123), (0.7968, -0.347, 6.831), (-3.607, -1.53, 7.123), (0.05731, 0.8107, 6.831), (-1.575, -1.862, 8.033), (-0.1291, -0.9385, 7.686), (-0.8687, 0.2192, 7.686), (-2.315, -0.7043, 8.033), (-2.968, 1.154, 7.248), (-0.1578, -0.5042, 6.517), (-2.27, 2.337, 7.248), (0.5403, 0.679, 6.517), (-1.867, 0.5041, 7.757), (-1.016, 1.597, 7.731), (3.45, 0.2957, 7.276), (3.237, -0.8524, 7.312), (-0.4714, -0.1679, 7.17), (2.268, 0.5371, 7.972), (-0.2993, 0.9903, 7.214), (0.5546, -0.3409, 7.735), (2.055, -0.611, 8.008), (-3.182, -0.5599, 5.5), (0.2802, -0.5599, 6.651), (-3.182, 0.5916, 5.5), (0.2907, 0.5916, 6.738), (-1.825, -0.5599, 6.671), (-2.174, 0.5916, 6.459), (3.207, -0.2299, 5.528), (-0.2199, 0.6023, 6.465), (2.935, -1.349, 5.528), (-0.507, -0.513, 6.552), (2.172, 0.02143, 6.424), (0.7801, 0.3595, 6.664), (1.9, -1.098, 6.424), (-2.082, 2.8, 6.559), (-0.5628, -0.5128, 6.389), (-1.036, 3.28, 6.559), (0.5011, -0.07032, 6.467), (-1.334, 1.168, 7.136), (-0.4996, 2.112, 7.092), (1.119, 2.439, 6.557), (-0.5829, 0.2979, 6.13), (2.02, 1.723, 6.557), (0.3187, -0.4185, 6.13), (0.4415, 1.587, 6.858), (1.251, 0.7553, 6.843), (-0.5256, -3.613, 6.886), (-1.617, -3.246, 6.886), (-0.4449, 0.2373, 6.424), (-0.1156, -2.395, 7.224), (0.6525, -0.1122, 6.459), (-1.207, -2.028, 7.224), (-3.032, 1.817, 5.659), (-0.001744, -0.8366, 6.833), (-2.273, 2.684, 5.659), (0.757, 0.02969, 6.833), (-2.189, 1.079, 6.795), (-0.9416, -0.01349, 7.092), (-0.1828, 0.8528, 7.092), (-1.43, 1.945, 6.795), (2.233, -2.383, 5.787), (0.09816, 0.6507, 6.71), (1.291, -3.046, 5.787), (-0.8436, -0.0121, 6.71), (1.624, -1.518, 6.903), (0.7487, -0.2737, 7.086), (-0.1931, -0.9364, 7.086), (0.6824, -2.18, 6.903), (2.465, 2.706, 6.845), (-0.4328, 0.4951, 6.6), (3.164, 1.79, 6.845), (0.2657, -0.4205, 6.6), (1.443, 1.926, 7.608), (0.2995, 1.054, 7.317), (0.998, 0.1381, 7.317), (2.141, 1.01, 7.608), (2.37, 1.073, 6.95), (-0.321, 0.5833, 6.337), (2.576, -0.05964, 6.95), (-0.1147, -0.5496, 6.337), (1.316, 0.8813, 7.377), (1.375, -0.2783, 7.355), (-3.085, -1.844, 7.313), (0.2919, -0.4716, 6.569), (-3.518, -0.7766, 7.313), (-0.09145, 0.6156, 6.64), (-1.634, -1.254, 7.829), (-2.327, -0.2927, 7.797), (1.325, -3.734, 5.692), (0.6623, 1.026, 7.093), (-0.03537, -3.923, 5.692), (-0.6984, 0.8366, 7.093), (1.141, -2.409, 7.047), (0.8679, -0.45, 7.402), (-0.4928, -0.6395, 7.402), (-0.2198, -2.599, 7.047), (-0.1474, 4.166, 5.845), (-0.5885, -0.2378, 6.947), (1.22, 4.029, 5.845), (0.7784, -0.3748, 6.947), (-0.2733, 2.909, 7.176), (-0.4541, 1.104, 7.395), (0.9128, 0.9669, 7.395), (1.094, 2.773, 7.176), (-2.868, -2.688, 7.107), (0.7968, -0.347, 6.815), (-3.607, -1.53, 7.107), (0.05731, 0.8107, 6.815), (-1.575, -1.862, 8.017), (-0.1291, -0.9385, 7.67), (-0.8687, 0.2192, 7.67), (-2.315, -0.7043, 8.017), (-2.968, 1.154, 7.232), (-0.1578, -0.5042, 6.501), (-2.27, 2.337, 7.232), (0.5403, 0.679, 6.501), (-1.867, 0.5041, 7.741), (-1.016, 1.597, 7.715), (3.45, 0.2957, 7.261), (-0.2581, 0.9802, 7.119), (3.237, -0.8524, 7.296), (-0.5126, -0.1578, 7.234), (1.917, 0.604, 8.012), (2.055, -0.611, 7.993)], [], [(8, 9, 10), (6, 9, 0, 2), (1, 7, 3), (22, 12, 18), (14, 21, 16), (18, 23, 22), (20, 24, 21), (22, 17, 21), (32, 30, 33), (33, 26, 31), (32, 33, 34), (31, 32, 35), (36, 29, 27), (34, 25, 29), (40, 46, 45), (46, 51, 53), (48, 47, 49), (44, 48, 50), (50, 37, 41), (37, 48, 39), (55, 57, 58), (61, 63, 64), (67, 69, 70), (79, 81, 82), (115, 117, 118), (160, 158, 161), (168, 166, 164), (173, 171, 174), (221, 219, 222), (257, 255, 258), (8, 6, 2, 4), (0, 9, 8, 4), (6, 7, 10, 9), (6, 8, 7), (1, 5, 10, 7), (10, 5, 3, 8), (3, 7, 8), (19, 18, 13, 15), (12, 13, 18), (12, 22, 19, 15), (17, 11, 16, 21), (14, 11, 17, 20), (24, 19, 22), (20, 21, 14), (19, 24, 23, 18), (20, 17, 23, 24), (22, 23, 17), (32, 31, 28, 30), (21, 24, 22), (26, 28, 31), (31, 35, 34, 33), (33, 30, 26), (35, 27, 25, 34), (36, 32, 34), (35, 32, 36), (45, 51, 38, 40), (27, 35, 36), (36, 34, 29), (38, 51, 46, 42), (46, 40, 42), (43, 50, 49, 47), (53, 52, 45, 46), (44, 47, 48), (49, 41, 39, 48), (52, 51, 45), (43, 44, 50), (37, 50, 48), (44, 43, 51, 52), (49, 50, 41), (53, 47, 44, 52), (43, 47, 53, 51), (56, 54, 58, 59), (65, 62, 60, 64), (58, 57, 59), (68, 66, 70, 71), (64, 63, 65), (77, 76, 73, 75), (70, 69, 71), (77, 74, 72, 76), (80, 78, 82, 83), (90, 89, 85, 87), (82, 81, 83), (91, 86, 84, 88), (91, 88, 89, 90), (98, 97, 93, 95), (94, 92, 96, 99), (98, 99, 96, 97), (106, 105, 101, 103), (102, 100, 104, 107), (107, 104, 105, 106), (113, 112, 109, 111), (110, 108, 112, 113), (116, 114, 118, 119), (126, 125, 121, 123), (118, 117, 119), (122, 120, 124, 127), (127, 124, 125, 126), (134, 133, 129, 131), (135, 130, 128, 132), (135, 132, 133, 134), (142, 141, 137, 139), (138, 136, 140, 143), (142, 143, 140, 141), (149, 148, 145, 147), (146, 144, 148, 149), (151, 150, 153, 156), (154, 152, 155), (155, 156, 153, 154), (161, 157, 159, 162), (167, 163, 165, 169), (162, 160, 161), (168, 167, 169, 166), (175, 174, 170, 172), (177, 180, 181, 179), (175, 173, 174), (180, 176, 178, 181), (185, 182, 183, 187), (186, 185, 187, 184), (189, 193, 194, 191), (192, 188, 190, 195), (193, 192, 195, 194), (197, 201, 202, 199), (203, 200, 196, 198), (202, 201, 200, 203), (205, 209, 210, 207), (211, 208, 204, 206), (209, 208, 211, 210), (213, 216, 217, 215), (216, 212, 214, 217), (222, 218, 220, 223), (225, 229, 230, 227), (223, 221, 222), (228, 224, 226, 231), (229, 228, 231, 230), (233, 237, 238, 235), (236, 232, 234, 239), (238, 237, 236, 239), (243, 241, 245, 246), (244, 240, 242, 247), (246, 245, 244, 247), (249, 252, 253, 251), (252, 248, 250, 253), (259, 258, 254, 256), (259, 257, 258)])
me_tree1_001.polygons.foreach_set('use_smooth', [True] * 144)
_uv = me_tree1_001.uv_layers.new(name='UVMap')
_uv.uv.foreach_set('vector', [0.3158, 0.4799, 0.335, 0.3367, 0.3356, 0.7075, 0.2979, 0.3367, 0.2874, 0.3367, 0.2874, 0.01, 0.2979, 0.01, 0.2979, 0.99, 0.3031, 0.7081, 0.3142, 0.99, 0.3321, 0.4078, 0.3402, 0.01, 0.3401, 0.3367, 0.3161, 0.99, 0.3242, 0.6633, 0.3296, 0.99, 0.2929, 0.3367, 0.2979, 0.5, 0.2874, 0.5, 0.3085, 0.6633, 0.3156, 0.5, 0.3242, 0.6633, 0.3321, 0.4078, 0.3401, 0.6633, 0.3242, 0.6633, 0.3825, 0.4148, 0.3865, 0.01, 0.3986, 0.3367, 0.3986, 0.3367, 0.4079, 0.01, 0.4129, 0.3367, 0.3825, 0.4148, 0.3986, 0.3367, 0.4072, 0.8113, 0.3658, 0.3367, 0.3825, 0.4148, 0.3686, 0.7645, 0.3865, 0.8267, 0.3958, 0.99, 0.3761, 0.99, 0.4072, 0.8113, 0.4129, 0.99, 0.3958, 0.99, 0.3857, 0.99, 0.3757, 0.6633, 0.3918, 0.6633, 0.3757, 0.6633, 0.3602, 0.6569, 0.3759, 0.5, 0.3875, 0.1733, 0.3759, 0.3367, 0.3707, 0.1733, 0.3963, 0.3367, 0.3875, 0.1733, 0.4076, 0.1733, 0.4076, 0.1733, 0.3967, 0.01, 0.4129, 0.01, 0.3967, 0.01, 0.3875, 0.1733, 0.3813, 0.01, 0.6997, 0.9851, 0.4423, 0.9847, 0.6997, 0.4217, 0.2674, 0.9851, 0.009998, 0.9847, 0.2674, 0.4467, 0.6997, 0.9851, 0.4423, 0.9847, 0.6997, 0.4217, 0.2674, 0.9851, 0.009998, 0.9849, 0.2674, 0.3989, 0.2674, 0.9851, 0.009998, 0.9848, 0.2674, 0.389, 0.4423, 0.9847, 0.6997, 0.9851, 0.6997, 0.4217, 0.2674, 0.66, 0.009998, 0.9847, 0.2674, 0.9851, 0.4423, 0.9847, 0.6997, 0.9851, 0.6997, 0.4467, 0.009998, 0.9848, 0.2674, 0.9851, 0.2674, 0.389, 0.009998, 0.9848, 0.2674, 0.9851, 0.2674, 0.4067, 0.3158, 0.4799, 0.2979, 0.3367, 0.2979, 0.01, 0.3125, 0.01, 0.336, 0.01, 0.335, 0.3367, 0.3158, 0.4799, 0.3125, 0.01, 0.2979, 0.3367, 0.3031, 0.7081, 0.2874, 0.7075, 0.2874, 0.3367, 0.2979, 0.3367, 0.3158, 0.4799, 0.3031, 0.7081, 0.2979, 0.99, 0.2874, 0.99, 0.2874, 0.7075, 0.3031, 0.7081, 0.3356, 0.7075, 0.3343, 0.99, 0.3142, 0.99, 0.3158, 0.4799, 0.3142, 0.99, 0.3031, 0.7081, 0.3158, 0.4799, 0.3136, 0.3367, 0.2929, 0.3367, 0.2979, 0.01, 0.3123, 0.01, 0.2874, 0.01, 0.2979, 0.01, 0.2929, 0.3367, 0.3402, 0.01, 0.3321, 0.4078, 0.3136, 0.3367, 0.3123, 0.01, 0.3401, 0.6633, 0.3401, 0.99, 0.3296, 0.99, 0.3242, 0.6633, 0.3161, 0.99, 0.2899, 0.99, 0.2915, 0.6633, 0.3085, 0.6633, 0.3156, 0.5, 0.3136, 0.3367, 0.3321, 0.4078, 0.3085, 0.6633, 0.3242, 0.6633, 0.3161, 0.99, 0.3136, 0.3367, 0.3156, 0.5, 0.2979, 0.5, 0.2929, 0.3367, 0.3085, 0.6633, 0.2915, 0.6633, 0.2979, 0.5, 0.3156, 0.5, 0.2874, 0.5, 0.2979, 0.5, 0.2915, 0.6633, 0.3825, 0.4148, 0.3658, 0.3367, 0.3707, 0.01, 0.3865, 0.01, 0.3242, 0.6633, 0.3156, 0.5, 0.3321, 0.4078, 0.3602, 0.01, 0.3707, 0.01, 0.3658, 0.3367, 0.4129, 0.3367, 0.4129, 0.6633, 0.4072, 0.8113, 0.3986, 0.3367, 0.3986, 0.3367, 0.3865, 0.01, 0.4079, 0.01, 0.3686, 0.7645, 0.3761, 0.99, 0.3602, 0.99, 0.3602, 0.8267, 0.3865, 0.8267, 0.3825, 0.4148, 0.4072, 0.8113, 0.3686, 0.7645, 0.3825, 0.4148, 0.3865, 0.8267, 0.3918, 0.6633, 0.4077, 0.6569, 0.4094, 0.99, 0.3857, 0.99, 0.3761, 0.99, 0.3686, 0.7645, 0.3865, 0.8267, 0.3865, 0.8267, 0.4072, 0.8113, 0.3958, 0.99, 0.3602, 0.99, 0.3602, 0.6569, 0.3757, 0.6633, 0.3707, 0.99, 0.3757, 0.6633, 0.3857, 0.99, 0.3707, 0.99, 0.3602, 0.3367, 0.3602, 0.1733, 0.3707, 0.1733, 0.3759, 0.3367, 0.3759, 0.5, 0.3971, 0.5, 0.3918, 0.6633, 0.3757, 0.6633, 0.3963, 0.3367, 0.3759, 0.3367, 0.3875, 0.1733, 0.3707, 0.1733, 0.3671, 0.01, 0.3813, 0.01, 0.3875, 0.1733, 0.3971, 0.5, 0.4077, 0.6569, 0.3918, 0.6633, 0.4129, 0.3367, 0.3963, 0.3367, 0.4076, 0.1733, 0.3967, 0.01, 0.4076, 0.1733, 0.3875, 0.1733, 0.3963, 0.3367, 0.4129, 0.3367, 0.4077, 0.6569, 0.3971, 0.5, 0.3707, 0.1733, 0.3602, 0.1733, 0.3671, 0.01, 0.3759, 0.5, 0.3759, 0.3367, 0.3963, 0.3367, 0.3971, 0.5, 0.3602, 0.3367, 0.3759, 0.3367, 0.3759, 0.5, 0.3602, 0.6569, 0.4423, 0.01, 0.6997, 0.01, 0.6997, 0.4217, 0.4423, 0.335, 0.009998, 0.335, 0.009998, 0.01, 0.2674, 0.01, 0.2674, 0.4467, 0.6997, 0.4217, 0.4423, 0.9847, 0.4423, 0.335, 0.4423, 0.01, 0.6997, 0.01, 0.6997, 0.4217, 0.4423, 0.335, 0.2674, 0.4467, 0.009998, 0.9847, 0.009998, 0.335, 0.009998, 0.4301, 0.2674, 0.4248, 0.2674, 0.9851, 0.009998, 0.9851, 0.6997, 0.4217, 0.4423, 0.9847, 0.4423, 0.335, 0.009998, 0.4301, 0.009998, 0.01, 0.2674, 0.01, 0.2674, 0.4248, 0.009998, 0.01, 0.2674, 0.01, 0.2674, 0.3989, 0.009998, 0.335, 0.009998, 0.66, 0.2674, 0.66, 0.2674, 0.9851, 0.009998, 0.9851, 0.2674, 0.3989, 0.009998, 0.9849, 0.009998, 0.335, 0.009998, 0.335, 0.009998, 0.01, 0.2674, 0.01, 0.2674, 0.335, 0.009998, 0.335, 0.2674, 0.335, 0.2674, 0.66, 0.009998, 0.66, 0.009998, 0.66, 0.2674, 0.66, 0.2674, 0.9851, 0.009998, 0.9851, 0.009998, 0.01, 0.2674, 0.01, 0.2674, 0.335, 0.009998, 0.335, 0.009998, 0.66, 0.009998, 0.335, 0.2674, 0.335, 0.2674, 0.66, 0.4423, 0.66, 0.6997, 0.66, 0.6997, 0.9851, 0.4423, 0.9851, 0.4423, 0.01, 0.6997, 0.01, 0.6997, 0.335, 0.4423, 0.335, 0.4423, 0.335, 0.6997, 0.335, 0.6997, 0.66, 0.4423, 0.66, 0.4423, 0.4438, 0.6997, 0.3948, 0.6997, 0.9851, 0.4423, 0.9851, 0.4423, 0.01, 0.6997, 0.01, 0.6997, 0.3948, 0.4423, 0.4438, 0.009998, 0.01, 0.2674, 0.01, 0.2674, 0.389, 0.009998, 0.335, 0.4423, 0.66, 0.6997, 0.66, 0.6997, 0.9851, 0.4423, 0.9851, 0.2674, 0.389, 0.009998, 0.9848, 0.009998, 0.335, 0.4423, 0.01, 0.6997, 0.01, 0.6997, 0.335, 0.4423, 0.335, 0.4423, 0.335, 0.6997, 0.335, 0.6997, 0.66, 0.4423, 0.66, 0.009998, 0.66, 0.2674, 0.66, 0.2674, 0.9851, 0.009998, 0.9851, 0.009998, 0.335, 0.009998, 0.01, 0.2674, 0.01, 0.2674, 0.335, 0.009998, 0.335, 0.2674, 0.335, 0.2674, 0.66, 0.009998, 0.66, 0.4423, 0.66, 0.6997, 0.66, 0.6997, 0.9851, 0.4423, 0.9851, 0.4423, 0.01, 0.6997, 0.01, 0.6997, 0.335, 0.4423, 0.335, 0.4423, 0.66, 0.4423, 0.335, 0.6997, 0.335, 0.6997, 0.66, 0.009998, 0.4438, 0.2674, 0.3948, 0.2674, 0.9851, 0.009998, 0.9851, 0.009998, 0.01, 0.2674, 0.01, 0.2674, 0.3948, 0.009998, 0.4438, 0.009998, 0.01, 0.2674, 0.01, 0.2674, 0.335, 0.009998, 0.335, 0.2674, 0.9848, 0.009998, 0.9851, 0.009998, 0.66, 0.009998, 0.66, 0.009998, 0.335, 0.2674, 0.335, 0.2674, 0.9848, 0.6997, 0.4217, 0.6997, 0.01, 0.4423, 0.01, 0.4423, 0.335, 0.2674, 0.335, 0.2674, 0.01, 0.009998, 0.01, 0.009998, 0.335, 0.4423, 0.335, 0.4423, 0.9847, 0.6997, 0.4217, 0.2674, 0.66, 0.2674, 0.335, 0.009998, 0.335, 0.009998, 0.9847, 0.4423, 0.335, 0.6997, 0.4467, 0.6997, 0.01, 0.4423, 0.01, 0.2674, 0.9851, 0.2674, 0.4046, 0.009998, 0.4543, 0.009998, 0.9851, 0.4423, 0.335, 0.4423, 0.9847, 0.6997, 0.4467, 0.2674, 0.4046, 0.2674, 0.01, 0.009998, 0.01, 0.009998, 0.4543, 0.2674, 0.335, 0.2674, 0.01, 0.009998, 0.01, 0.009998, 0.335, 0.2674, 0.9848, 0.2674, 0.335, 0.009998, 0.335, 0.009998, 0.9849, 0.2674, 0.9851, 0.2674, 0.66, 0.009998, 0.66, 0.009998, 0.9851, 0.2674, 0.335, 0.2674, 0.01, 0.009998, 0.01, 0.009998, 0.335, 0.2674, 0.66, 0.2674, 0.335, 0.009998, 0.335, 0.009998, 0.66, 0.2674, 0.9851, 0.2674, 0.66, 0.009998, 0.66, 0.009998, 0.9851, 0.009998, 0.335, 0.2674, 0.335, 0.2674, 0.01, 0.009998, 0.01, 0.009998, 0.66, 0.2674, 0.66, 0.2674, 0.335, 0.009998, 0.335, 0.6997, 0.9851, 0.6997, 0.66, 0.4423, 0.66, 0.4423, 0.9851, 0.4423, 0.335, 0.6997, 0.335, 0.6997, 0.01, 0.4423, 0.01, 0.6997, 0.66, 0.6997, 0.335, 0.4423, 0.335, 0.4423, 0.66, 0.6997, 0.9851, 0.6997, 0.3948, 0.4423, 0.4438, 0.4423, 0.9851, 0.6997, 0.3948, 0.6997, 0.01, 0.4423, 0.01, 0.4423, 0.4438, 0.2674, 0.389, 0.2674, 0.01, 0.009998, 0.01, 0.009998, 0.335, 0.6997, 0.9851, 0.6997, 0.66, 0.4423, 0.66, 0.4423, 0.9851, 0.009998, 0.335, 0.009998, 0.9848, 0.2674, 0.389, 0.6997, 0.335, 0.6997, 0.01, 0.4423, 0.01, 0.4423, 0.335, 0.6997, 0.66, 0.6997, 0.335, 0.4423, 0.335, 0.4423, 0.66, 0.2674, 0.9851, 0.2674, 0.66, 0.009998, 0.66, 0.009998, 0.9851, 0.2674, 0.335, 0.2674, 0.01, 0.009998, 0.01, 0.009998, 0.335, 0.009998, 0.66, 0.2674, 0.66, 0.2674, 0.335, 0.009998, 0.335, 0.4423, 0.9851, 0.6997, 0.9851, 0.6997, 0.66, 0.4423, 0.66, 0.6997, 0.335, 0.6997, 0.01, 0.4423, 0.01, 0.4423, 0.335, 0.4423, 0.66, 0.6997, 0.66, 0.6997, 0.335, 0.4423, 0.335, 0.2674, 0.9851, 0.2674, 0.3948, 0.009998, 0.4438, 0.009998, 0.9851, 0.2674, 0.3948, 0.2674, 0.01, 0.009998, 0.01, 0.009998, 0.4438, 0.009998, 0.335, 0.2674, 0.4067, 0.2674, 0.01, 0.009998, 0.01, 0.009998, 0.335, 0.009998, 0.9848, 0.2674, 0.4067])
me_tree1_001.materials.append(mat_material_001)
me_tree1_001.use_remesh_fix_poles = True
me_tree1_001.use_remesh_preserve_attributes = False
me_tree1_001.use_mirror_vertex_groups = False
me_tree1_001.update()
me_tree1_003 = bpy.data.meshes.new('Tree1.003')
me_tree1_003.from_pydata([(-0.2839, 0.1386, 6.471), (0.07492, 0.1445, -0.03385), (0.0116, 0.0631, 6.508), (-0.004129, 0.04344, -0.03372), (-0.03069, -0.1238, 6.553), (-0.04418, 0.1722, -0.03424), (0.2283, -0.1169, 2.711), (0.1191, -0.02878, 2.749), (0.01636, 0.2161, -0.1854), (0.05949, -0.07862, 6.805), (-0.07657, -0.3502, 6.617), (-0.155, -0.468, 6.606), (-0.1218, 0.4098, -0.2253), (0.1914, 0.3016, 4.058), (-0.2166, 0.2621, -0.2218), (0.3906, 0.01436, -0.03509), (-0.1688, 0.2488, 6.603), (0.1381, 0.02098, -0.03402), (-0.06414, 0.02292, 6.558), (0.2688, 0.1823, -0.03455), (-0.1025, 0.1343, 6.583), (-0.3802, 0.2317, 4.661), (-0.2377, 0.09392, 4.76), (-0.2029, -0.09054, -0.03247), (-0.401, 0.1146, 6.543), (0.08462, -0.04146, -0.03385), (-0.2107, 0.3499, 6.531), (0.04958, -0.1471, -0.03392), (-0.2183, 0.07705, 6.571), (0.0695, 0.4397, 3.742), (0.1932, 0.2904, 2.513), (0.1802, 0.577, 3.003), (-3.182, -0.5599, 5.516), (0.2907, 0.5916, 6.754), (0.2737, -0.5534, 6.977), (-3.441, 0.5581, 5.812), (3.207, -0.2299, 5.544), (-0.507, -0.513, 6.568), (-0.2352, 0.6021, 6.791), (3.165, -1.378, 5.83), (-2.082, 2.8, 6.575), (-0.5628, -0.5128, 6.404), (0.5011, -0.07032, 6.482), (-1.379, 1.266, 7.181), (-1.122, 3.388, 6.945), (1.145, 2.463, 6.733), (-0.5829, 0.2979, 6.145), (0.3187, -0.4185, 6.145), (2.059, 1.77, 6.85), (-0.5529, -3.681, 7.236), (0.6368, -0.1589, 6.383), (-0.4449, 0.2373, 6.44), (-1.617, -3.31, 7.17), (-3.213, 1.976, 5.922), (-2.273, 2.684, 5.674), (0.757, 0.02969, 6.849), (0.01473, -0.851, 6.961), (-1.053, 1.615, 7.046), (2.38, -2.591, 6.056), (1.291, -3.046, 5.802), (-0.8436, -0.0121, 6.726), (0.07725, 0.6804, 6.841), (0.4779, -1.89, 7.126), (2.605, 2.812, 7.176), (3.164, 1.79, 6.861), (0.2657, -0.4205, 6.616), (-0.4912, 0.4505, 6.713), (1.752, 0.7133, 7.672), (2.437, 1.071, 7.151), (-0.321, 0.5833, 6.353), (-0.1147, -0.5496, 6.353), (2.682, -0.05443, 7.263), (-3.085, -1.844, 7.329), (0.2919, -0.4716, 6.585), (-0.09145, 0.6156, 6.656), (-1.634, -1.254, 7.845), (-3.62, -0.8579, 7.715), (1.365, -4.018, 6.003), (-0.03537, -3.923, 5.708), (-0.6984, 0.8366, 7.108), (0.6587, 1.052, 7.242), (-0.3278, -1.824, 7.431), (-0.1172, 4.468, 6.163), (1.22, 4.029, 5.86), (0.7784, -0.3748, 6.962), (-0.5929, -0.281, 7.099), (1.037, 2.205, 7.436), (-2.868, -2.688, 7.123), (-3.607, -1.53, 7.123), (0.05731, 0.8107, 6.831), (-1.575, -1.862, 8.033), (0.8708, -0.2998, 6.947), (-1.666, -0.2903, 8.11), (-3.027, 1.208, 7.469), (-0.1578, -0.5042, 6.517), (-2.27, 2.337, 7.248), (0.5403, 0.679, 6.517), (-1.016, 1.597, 7.731), (3.632, 0.2511, 7.622), (-0.538, -0.159, 7.296), (-0.2993, 0.9903, 7.214), (3.328, -0.864, 7.48), (-3.182, -0.5599, 5.5), (0.2907, 0.5916, 6.738), (0.2745, -0.5633, 6.965), (-3.427, 0.5653, 5.769), (3.306, -0.254, 5.654), (-0.507, -0.513, 6.552), (-0.2431, 0.6153, 6.604), (3.143, -1.382, 5.788), (-2.082, 2.8, 6.559), (-0.5628, -0.5128, 6.389), (0.5011, -0.07032, 6.467), (-1.334, 1.168, 7.136), (-1.127, 3.384, 6.943), (1.15, 2.467, 6.723), (-0.5829, 0.2979, 6.13), (0.3187, -0.4185, 6.13), (2.068, 1.771, 6.827), (-0.5439, -3.676, 7.156), (-0.4449, 0.2373, 6.424), (0.6525, -0.1122, 6.459), (-1.629, -3.283, 7.046), (-3.213, 1.976, 5.906), (-2.273, 2.684, 5.659), (0.757, 0.02969, 6.833), (0.01473, -0.851, 6.945), (-1.048, 1.611, 7.105), (2.233, -2.383, 5.787), (0.09816, 0.6507, 6.71), (1.291, -3.046, 5.787), (-0.8436, -0.0121, 6.71), (1.346, -1.123, 7.184), (0.4072, -1.789, 7.108), (2.605, 2.812, 7.16), (3.164, 1.79, 6.845), (0.2657, -0.4205, 6.6), (-0.4912, 0.4505, 6.698), (1.752, 0.7133, 7.657), (2.437, 1.071, 7.135), (-0.321, 0.5833, 6.337), (-0.1147, -0.5496, 6.337), (2.682, -0.05443, 7.248), (-3.085, -1.844, 7.313), (0.2919, -0.4716, 6.569), (-0.09145, 0.6156, 6.64), (-1.634, -1.254, 7.829), (-3.616, -0.8498, 7.658), (1.325, -3.734, 5.692), (0.6623, 1.026, 7.093), (-0.702, 0.8625, 7.227), (1.058, -1.817, 7.329), (0.004228, -4.207, 5.987), (-0.1474, 4.166, 5.845), (-0.5885, -0.2378, 6.947), (1.22, 4.029, 5.845), (0.7784, -0.3748, 6.947), (-0.3307, 2.337, 7.512), (1.037, 2.205, 7.421), (-2.868, -2.688, 7.107), (-3.607, -1.53, 7.107), (0.05731, 0.8107, 6.815), (-1.575, -1.862, 8.017), (0.8708, -0.2998, 6.931), (-1.666, -0.2903, 8.094), (-3.027, 1.208, 7.453), (-0.1578, -0.5042, 6.501), (-2.27, 2.337, 7.232), (0.5403, 0.679, 6.501), (-1.016, 1.597, 7.715), (3.45, 0.2957, 7.261), (-0.2581, 0.9802, 7.119), (-0.5126, -0.1578, 7.234), (1.917, 0.604, 8.012), (3.439, -0.8334, 7.687)], [], [(4, 0, 7), (1, 6, 3), (10, 12, 9), (9, 12, 14), (21, 20, 16), (21, 16, 15), (26, 28, 29), (28, 24, 31), (29, 31, 23), (23, 31, 25), (0, 2, 6, 7), (41, 42, 43), (50, 51, 49), (73, 74, 75), (112, 111, 113), (145, 144, 146), (172, 171, 173), (2, 4, 6), (3, 6, 4), (13, 10, 11), (9, 13, 11), (8, 13, 14), (13, 12, 10), (14, 13, 9), (16, 18, 22), (17, 15, 22), (19, 21, 15), (22, 21, 19), (29, 24, 26), (17, 22, 19), (31, 29, 28), (30, 29, 23), (30, 23, 27), (30, 31, 24), (39, 36, 38), (34, 33, 35), (38, 37, 39), (43, 42, 44), (56, 55, 57), (49, 51, 52), (54, 53, 57), (61, 60, 62), (58, 62, 59), (62, 58, 61), (66, 65, 67), (64, 63, 67), (81, 80, 79), (75, 74, 76), (78, 77, 81), (85, 84, 86), (83, 82, 86), (92, 91, 89), (92, 90, 91), (95, 93, 97), (102, 105, 104), (105, 103, 104), (114, 112, 113), (126, 127, 125), (123, 127, 126), (134, 135, 138), (134, 138, 137), (143, 147, 146), (147, 145, 146), (148, 152, 151), (151, 152, 150), (163, 164, 161), (165, 167, 169), (174, 172, 173), (6, 1, 5, 7), (3, 4, 7, 5), (20, 21, 22, 18), (8, 12, 13), (31, 30, 27, 25), (22, 15, 16), (46, 47, 48, 45), (30, 24, 29), (32, 34, 35), (40, 43, 44), (69, 70, 71, 68), (53, 56, 57), (63, 66, 67), (90, 92, 88, 87), (72, 75, 76), (77, 80, 81), (82, 85, 86), (94, 96, 97, 93), (98, 100, 99, 101), (109, 107, 108, 106), (118, 117, 116, 115), (114, 113, 110), (120, 121, 119, 122), (131, 129, 132, 133), (123, 124, 127), (130, 133, 132, 128), (142, 141, 140, 139), (137, 138, 136), (156, 154, 157, 158), (149, 151, 150), (155, 158, 157, 153), (160, 164, 162, 159), (169, 168, 166, 165), (164, 163, 162), (174, 173, 170)])
me_tree1_003.polygons.foreach_set('use_smooth', [True] * 103)
_uv = me_tree1_003.uv_layers.new(name='UVMap')
_uv.uv.foreach_set('vector', [0.3125, 0.007056, 0.336, 0.01533, 0.3356, 0.7075, 0.2979, 0.99, 0.3031, 0.7081, 0.3142, 0.99, 0.2979, 0.01318, 0.2925, 0.637, 0.2874, 0.5, 0.3405, -0.006604, 0.3295, 0.994, 0.3159, 0.9967, 0.3825, 0.4148, 0.3865, 0.01, 0.4079, 0.01131, 0.3825, 0.4148, 0.4079, 0.01131, 0.4129, 0.99, 0.3857, 0.99, 0.3708, 0.9859, 0.3949, 0.454, 0.3708, 0.9859, 0.3602, 0.9842, 0.3775, 0.353, 0.3949, 0.454, 0.3775, 0.353, 0.3968, 0.01184, 0.3968, 0.01184, 0.3775, 0.353, 0.3813, 0.01, 0.2874, 0.01533, 0.2979, 0.009874, 0.3031, 0.7081, 0.2874, 0.7075, 0.6997, 0.9851, 0.4423, 0.9847, 0.6997, 0.4217, 0.2674, 0.9851, 0.009998, 0.9849, 0.2674, 0.01071, 0.2674, 0.9851, 0.009998, 0.9848, 0.2674, 0.389, 0.4423, 0.9847, 0.6997, 0.9851, 0.6997, 0.4467, 0.009998, 0.9848, 0.2674, 0.9851, 0.2674, 0.389, 0.009998, 0.9848, 0.2674, 0.9851, 0.2674, 0.4067, 0.2979, 0.009874, 0.3125, 0.007056, 0.3031, 0.7081, 0.3142, 0.99, 0.3031, 0.7081, 0.3125, 0.007056, 0.3131, 0.4589, 0.2979, 0.01318, 0.3123, 0.01, 0.3405, -0.006604, 0.3131, 0.4589, 0.3123, 0.01, 0.2899, 0.99, 0.3131, 0.4589, 0.3159, 0.9967, 0.3131, 0.4589, 0.2925, 0.637, 0.2979, 0.01318, 0.3159, 0.9967, 0.3131, 0.4589, 0.3405, -0.006604, 0.3602, 0.01, 0.3707, 0.01, 0.3661, 0.3875, 0.3761, 0.99, 0.3602, 0.99, 0.3661, 0.3875, 0.3958, 0.99, 0.3825, 0.4148, 0.4129, 0.99, 0.3661, 0.3875, 0.3825, 0.4148, 0.3958, 0.99, 0.3949, 0.454, 0.4094, 0.9842, 0.3857, 0.99, 0.3761, 0.99, 0.3661, 0.3875, 0.3958, 0.99, 0.3775, 0.353, 0.3949, 0.454, 0.3708, 0.9859, 0.4129, 0.3367, 0.3949, 0.454, 0.3968, 0.01184, 0.3623, 0.3035, 0.3602, 0.1733, 0.3671, 0.01, 0.3623, 0.3035, 0.3775, 0.353, 0.3602, 0.9842, 0.009998, 0.01183, 0.2674, 0.01, 0.2674, 0.9825, 0.6997, 0.9825, 0.4423, 0.9847, 0.4423, 0.01402, 0.2674, 0.9825, 0.009998, 0.9847, 0.009998, 0.01183, 0.6997, 0.4217, 0.4423, 0.9847, 0.4423, 0.01402, 0.2674, 0.9847, 0.009998, 0.9851, 0.009998, 0.4383, 0.2674, 0.01071, 0.009998, 0.9849, 0.009998, 0.01227, 0.009998, 0.01, 0.2674, 0.01149, 0.009998, 0.4383, 0.2674, 0.9846, 0.009998, 0.9851, 0.009998, 0.4151, 0.2674, 0.01189, 0.009998, 0.4151, 0.009998, 0.01, 0.009998, 0.4151, 0.2674, 0.01189, 0.2674, 0.9846, 0.6997, 0.9845, 0.4423, 0.9851, 0.4423, 0.4392, 0.4423, 0.01, 0.6997, 0.01213, 0.4423, 0.4392, 0.4423, 0.4701, 0.6997, 0.9847, 0.4423, 0.9851, 0.2674, 0.389, 0.009998, 0.9848, 0.009998, 0.01447, 0.4423, 0.01, 0.6997, 0.01149, 0.4423, 0.4701, 0.2674, 0.9846, 0.009998, 0.9851, 0.009998, 0.4409, 0.009998, 0.01, 0.2674, 0.01189, 0.009998, 0.4409, 0.4423, 0.4722, 0.6997, 0.9845, 0.4423, 0.9851, 0.4423, 0.4722, 0.6997, 0.335, 0.6997, 0.9845, 0.009998, 0.01, 0.2674, 0.01255, 0.009998, 0.4438, 0.6997, 0.01, 0.4423, 0.01186, 0.6997, 0.9827, 0.4423, 0.01186, 0.4423, 0.9847, 0.6997, 0.9827, 0.4423, 0.01576, 0.4423, 0.9847, 0.6997, 0.4467, 0.2674, 0.9847, 0.009998, 0.442, 0.009998, 0.9851, 0.2674, 0.01149, 0.009998, 0.442, 0.2674, 0.9847, 0.6997, 0.01213, 0.4423, 0.01, 0.4423, 0.4392, 0.6997, 0.01213, 0.4423, 0.4392, 0.6997, 0.9845, 0.2674, 0.01, 0.009998, 0.01263, 0.2674, 0.389, 0.009998, 0.01263, 0.009998, 0.9848, 0.2674, 0.389, 0.6997, 0.01, 0.4423, 0.01149, 0.6997, 0.4383, 0.6997, 0.4383, 0.4423, 0.01149, 0.4423, 0.9847, 0.6997, 0.9845, 0.4423, 0.4722, 0.4423, 0.9851, 0.2674, 0.01255, 0.009998, 0.01, 0.009998, 0.4438, 0.009998, 0.01626, 0.009998, 0.9848, 0.2674, 0.4067, 0.3031, 0.7081, 0.2979, 0.99, 0.2874, 0.99, 0.2874, 0.7075, 0.3142, 0.99, 0.3125, 0.007056, 0.3356, 0.7075, 0.3343, 0.99, 0.3865, 0.01, 0.3825, 0.4148, 0.3661, 0.3875, 0.3707, 0.01, 0.2899, 0.99, 0.2925, 0.637, 0.3131, 0.4589, 0.3775, 0.353, 0.3623, 0.3035, 0.3671, 0.01, 0.3813, 0.01, 0.4129, 0.3755, 0.4129, 0.99, 0.4079, 0.01131, 0.2674, 0.9851, 0.009998, 0.9851, 0.009998, 0.01408, 0.2674, 0.01137, 0.4129, 0.3367, 0.4094, 0.9842, 0.3949, 0.454, 0.6997, 0.01, 0.6997, 0.9825, 0.4423, 0.01402, 0.6997, 0.01, 0.6997, 0.4217, 0.4423, 0.01402, 0.6997, 0.9851, 0.4423, 0.9851, 0.4423, 0.008121, 0.6997, 0.01255, 0.2674, 0.01149, 0.2674, 0.9847, 0.009998, 0.4383, 0.6997, 0.01213, 0.6997, 0.9845, 0.4423, 0.4392, 0.6997, 0.335, 0.4423, 0.4722, 0.4423, 0.01, 0.6997, 0.01, 0.2674, 0.01, 0.2674, 0.389, 0.009998, 0.01447, 0.6997, 0.01149, 0.6997, 0.9847, 0.4423, 0.4701, 0.2674, 0.01189, 0.2674, 0.9846, 0.009998, 0.4409, 0.2674, 0.9851, 0.009998, 0.9851, 0.009998, 0.4438, 0.2674, 0.01255, 0.2674, 0.01257, 0.2674, 0.9848, 0.009998, 0.9848, 0.009998, 0.01113, 0.009998, 0.01157, 0.009998, 0.9847, 0.2674, 0.9847, 0.2674, 0.01067, 0.009998, 0.008221, 0.009998, 0.9851, 0.2674, 0.9851, 0.2674, 0.01141, 0.4423, 0.01576, 0.6997, 0.4467, 0.6997, 0.01, 0.009998, 0.9849, 0.2674, 0.9848, 0.2674, 0.01132, 0.009998, 0.01079, 0.009998, 0.9851, 0.2674, 0.9851, 0.2674, 0.4438, 0.009998, 0.4409, 0.2674, 0.01149, 0.009998, 0.01, 0.009998, 0.442, 0.009998, 0.01, 0.009998, 0.4409, 0.2674, 0.4438, 0.2674, 0.01, 0.4423, 0.008121, 0.4423, 0.9851, 0.6997, 0.9851, 0.6997, 0.01255, 0.6997, 0.9845, 0.4423, 0.4392, 0.4423, 0.9851, 0.009998, 0.9851, 0.2674, 0.9851, 0.2674, 0.4438, 0.009998, 0.4409, 0.6997, 0.9851, 0.6997, 0.4383, 0.4423, 0.9847, 0.009998, 0.01, 0.009998, 0.4409, 0.2674, 0.4438, 0.2674, 0.01, 0.4423, 0.01, 0.4423, 0.4722, 0.6997, 0.335, 0.6997, 0.01, 0.009998, 0.4438, 0.009998, 0.9851, 0.2674, 0.9851, 0.2674, 0.01255, 0.4423, 0.4722, 0.6997, 0.9845, 0.6997, 0.335, 0.009998, 0.01626, 0.2674, 0.4067, 0.2674, 0.01])
me_tree1_003.materials.append(mat_material_001)
me_tree1_003.use_remesh_fix_poles = True
me_tree1_003.use_remesh_preserve_attributes = False
me_tree1_003.use_mirror_vertex_groups = False
me_tree1_003.update()

# ---- objects
ob_tree1_lod0 = bpy.data.objects.new('Tree1_LOD0', me_tree1)
ob_tree1_lod1 = bpy.data.objects.new('Tree1_LOD1', me_tree1_001)
ob_tree1_lod2 = bpy.data.objects.new('Tree1_LOD2', me_tree1_003)

# ---- transforms, parenting, visibility, modifiers, constraints
ob_tree1_lod0.location = (0.0, 0.0, 0.0)
ob_tree1_lod0.lineart.crease_threshold = 0.0
ob_tree1_lod1.location = (0.0, 0.0, 0.0)
ob_tree1_lod1.lineart.crease_threshold = 0.0
ob_tree1_lod2.location = (0.0, 0.0, 0.0)
ob_tree1_lod2.lineart.crease_threshold = 0.0

# ---- collection membership
scene.collection.objects.link(ob_tree1_lod0)
scene.collection.objects.link(ob_tree1_lod1)
scene.collection.objects.link(ob_tree1_lod2)

# ---- scene / render settings (as saved in the file)
scene.frame_start = 1; scene.frame_end = 250; scene.frame_set(0)
scene.render.engine = 'BLENDER_EEVEE_NEXT'
scene.cycles.use_denoising = False
scene.cycles.samples = 128
scene.cycles.sampling_pattern = 'TABULATED_SOBOL'
scene.cycles.use_adaptive_sampling = False
scene.cycles.use_light_tree = False
scene.view_settings.view_transform = 'Filmic'
bpy.context.view_layer.update()

# ---- added for rendering (the .blend has no active camera and no usable light): camera, sun
cam_auto = bpy.data.cameras.new('AutoCamera')
cam_auto.lens = 50.0
cam_auto.sensor_width = 36.0
cam_auto.clip_end = 1000.0
ob_auto_camera = bpy.data.objects.new('AutoCamera', cam_auto)
scene.collection.objects.link(ob_auto_camera)
ob_auto_camera.location = (13.0028, -15.4661, 14.3397)
ob_auto_camera.rotation_euler = (1.09748, -7.21219e-08, 0.694738)
scene.camera = ob_auto_camera
light_auto_sun = bpy.data.lights.new('AutoSun', 'SUN')
light_auto_sun.energy = 3.0
light_auto_sun.angle = 0.0523599
ob_auto_sun = bpy.data.objects.new('AutoSun', light_auto_sun)
scene.collection.objects.link(ob_auto_sun)
ob_auto_sun.rotation_euler = (0.872665, 0.174533, 0.523599)
bpy.context.view_layer.update()
